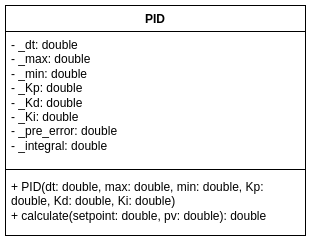

The diagram above was exported from draw.io. Its source (the exported page's mxGraphModel, read from the mxfile embedded in the PNG):
<mxGraphModel dx="1364" dy="793" grid="1" gridSize="10" guides="1" tooltips="1" connect="1" arrows="1" fold="1" page="1" pageScale="1" pageWidth="827" pageHeight="1169" math="0" shadow="0">
  <root>
    <mxCell id="WIyWlLk6GJQsqaUBKTNV-0" />
    <mxCell id="WIyWlLk6GJQsqaUBKTNV-1" parent="WIyWlLk6GJQsqaUBKTNV-0" />
    <mxCell id="gNSo37oNVsfwNw-9-Dee-4" value="PID" style="swimlane;fontStyle=1;align=center;verticalAlign=top;childLayout=stackLayout;horizontal=1;startSize=26;horizontalStack=0;resizeParent=1;resizeParentMax=0;resizeLast=0;collapsible=1;marginBottom=0;whiteSpace=wrap;html=1;" vertex="1" parent="WIyWlLk6GJQsqaUBKTNV-1">
      <mxGeometry x="264" y="220" width="300" height="230" as="geometry" />
    </mxCell>
    <mxCell id="gNSo37oNVsfwNw-9-Dee-5" value="- _dt: double&lt;div&gt;- _max: double&lt;/div&gt;&lt;div&gt;- _min: double&lt;/div&gt;&lt;div&gt;- _Kp: double&lt;/div&gt;&lt;div&gt;- _Kd: double&lt;/div&gt;&lt;div&gt;- _Ki: double&lt;/div&gt;&lt;div&gt;- _pre_error: double&lt;/div&gt;&lt;div&gt;- _integral: double&lt;/div&gt;" style="text;strokeColor=none;fillColor=none;align=left;verticalAlign=top;spacingLeft=4;spacingRight=4;overflow=hidden;rotatable=0;points=[[0,0.5],[1,0.5]];portConstraint=eastwest;whiteSpace=wrap;html=1;" vertex="1" parent="gNSo37oNVsfwNw-9-Dee-4">
      <mxGeometry y="26" width="300" height="134" as="geometry" />
    </mxCell>
    <mxCell id="gNSo37oNVsfwNw-9-Dee-6" value="" style="line;strokeWidth=1;fillColor=none;align=left;verticalAlign=middle;spacingTop=-1;spacingLeft=3;spacingRight=3;rotatable=0;labelPosition=right;points=[];portConstraint=eastwest;strokeColor=inherit;" vertex="1" parent="gNSo37oNVsfwNw-9-Dee-4">
      <mxGeometry y="160" width="300" height="8" as="geometry" />
    </mxCell>
    <mxCell id="gNSo37oNVsfwNw-9-Dee-7" value="+ PID(dt: double, max: double, min: double, Kp: double, Kd: double, Ki: double)&lt;div&gt;+ calculate(setpoint: double, pv: double): double&amp;nbsp;&amp;nbsp;&lt;br&gt;&lt;/div&gt;" style="text;strokeColor=none;fillColor=none;align=left;verticalAlign=top;spacingLeft=4;spacingRight=4;overflow=hidden;rotatable=0;points=[[0,0.5],[1,0.5]];portConstraint=eastwest;whiteSpace=wrap;html=1;" vertex="1" parent="gNSo37oNVsfwNw-9-Dee-4">
      <mxGeometry y="168" width="300" height="62" as="geometry" />
    </mxCell>
  </root>
</mxGraphModel>